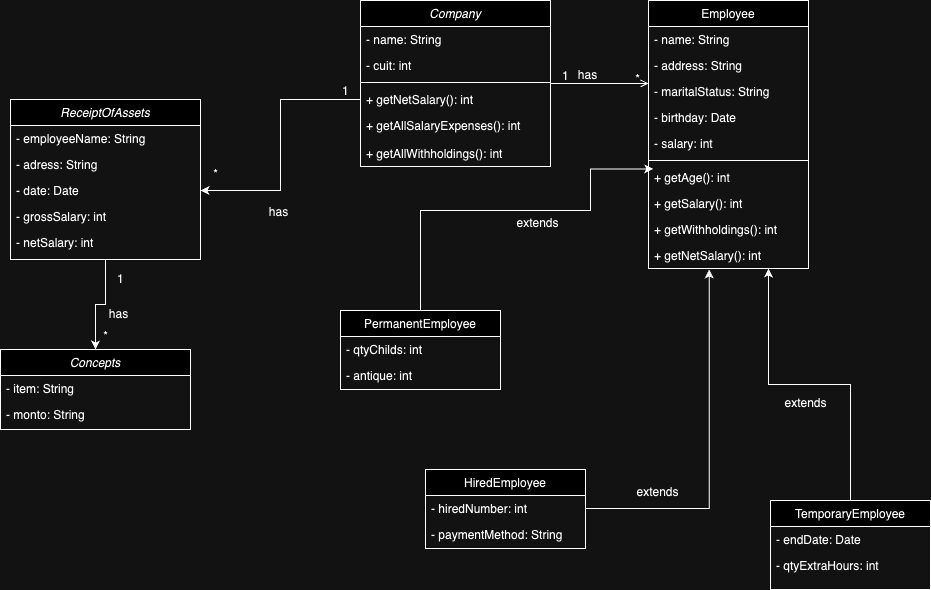

The diagram above was exported from draw.io. Its source (the exported page's mxGraphModel, read from the mxfile embedded in the PNG):
<mxGraphModel dx="954" dy="612" grid="1" gridSize="10" guides="1" tooltips="1" connect="1" arrows="1" fold="1" page="1" pageScale="1" pageWidth="1169" pageHeight="1654" math="0" shadow="0">
  <root>
    <mxCell id="WIyWlLk6GJQsqaUBKTNV-0" />
    <mxCell id="WIyWlLk6GJQsqaUBKTNV-1" parent="WIyWlLk6GJQsqaUBKTNV-0" />
    <mxCell id="zkfFHV4jXpPFQw0GAbJ--0" value="Company" style="swimlane;fontStyle=2;align=center;verticalAlign=top;childLayout=stackLayout;horizontal=1;startSize=26;horizontalStack=0;resizeParent=1;resizeLast=0;collapsible=1;marginBottom=0;rounded=0;shadow=0;strokeWidth=1;" parent="WIyWlLk6GJQsqaUBKTNV-1" vertex="1">
      <mxGeometry x="520" y="111" width="190" height="166" as="geometry">
        <mxRectangle x="230" y="140" width="160" height="26" as="alternateBounds" />
      </mxGeometry>
    </mxCell>
    <mxCell id="zkfFHV4jXpPFQw0GAbJ--1" value="- name: String" style="text;align=left;verticalAlign=top;spacingLeft=4;spacingRight=4;overflow=hidden;rotatable=0;points=[[0,0.5],[1,0.5]];portConstraint=eastwest;" parent="zkfFHV4jXpPFQw0GAbJ--0" vertex="1">
      <mxGeometry y="26" width="190" height="26" as="geometry" />
    </mxCell>
    <mxCell id="zkfFHV4jXpPFQw0GAbJ--2" value="- cuit: int" style="text;align=left;verticalAlign=top;spacingLeft=4;spacingRight=4;overflow=hidden;rotatable=0;points=[[0,0.5],[1,0.5]];portConstraint=eastwest;rounded=0;shadow=0;html=0;" parent="zkfFHV4jXpPFQw0GAbJ--0" vertex="1">
      <mxGeometry y="52" width="190" height="26" as="geometry" />
    </mxCell>
    <mxCell id="zkfFHV4jXpPFQw0GAbJ--4" value="" style="line;html=1;strokeWidth=1;align=left;verticalAlign=middle;spacingTop=-1;spacingLeft=3;spacingRight=3;rotatable=0;labelPosition=right;points=[];portConstraint=eastwest;" parent="zkfFHV4jXpPFQw0GAbJ--0" vertex="1">
      <mxGeometry y="78" width="190" height="8" as="geometry" />
    </mxCell>
    <mxCell id="jbQ1Qy3k3NqHHhI2MR_8-24" value="+ getNetSalary(): int" style="text;align=left;verticalAlign=top;spacingLeft=4;spacingRight=4;overflow=hidden;rotatable=0;points=[[0,0.5],[1,0.5]];portConstraint=eastwest;" parent="zkfFHV4jXpPFQw0GAbJ--0" vertex="1">
      <mxGeometry y="86" width="190" height="26" as="geometry" />
    </mxCell>
    <mxCell id="jbQ1Qy3k3NqHHhI2MR_8-25" value="+ getAllSalaryExpenses(): int" style="text;align=left;verticalAlign=top;spacingLeft=4;spacingRight=4;overflow=hidden;rotatable=0;points=[[0,0.5],[1,0.5]];portConstraint=eastwest;" parent="zkfFHV4jXpPFQw0GAbJ--0" vertex="1">
      <mxGeometry y="112" width="190" height="28" as="geometry" />
    </mxCell>
    <mxCell id="jbQ1Qy3k3NqHHhI2MR_8-26" value="+ getAllWithholdings(): int" style="text;align=left;verticalAlign=top;spacingLeft=4;spacingRight=4;overflow=hidden;rotatable=0;points=[[0,0.5],[1,0.5]];portConstraint=eastwest;" parent="zkfFHV4jXpPFQw0GAbJ--0" vertex="1">
      <mxGeometry y="140" width="190" height="26" as="geometry" />
    </mxCell>
    <mxCell id="zkfFHV4jXpPFQw0GAbJ--17" value="Employee" style="swimlane;fontStyle=0;align=center;verticalAlign=top;childLayout=stackLayout;horizontal=1;startSize=26;horizontalStack=0;resizeParent=1;resizeLast=0;collapsible=1;marginBottom=0;rounded=0;shadow=0;strokeWidth=1;" parent="WIyWlLk6GJQsqaUBKTNV-1" vertex="1">
      <mxGeometry x="808" y="111" width="160" height="268" as="geometry">
        <mxRectangle x="550" y="140" width="160" height="26" as="alternateBounds" />
      </mxGeometry>
    </mxCell>
    <mxCell id="zkfFHV4jXpPFQw0GAbJ--18" value="- name: String" style="text;align=left;verticalAlign=top;spacingLeft=4;spacingRight=4;overflow=hidden;rotatable=0;points=[[0,0.5],[1,0.5]];portConstraint=eastwest;" parent="zkfFHV4jXpPFQw0GAbJ--17" vertex="1">
      <mxGeometry y="26" width="160" height="26" as="geometry" />
    </mxCell>
    <mxCell id="zkfFHV4jXpPFQw0GAbJ--19" value="- address: String" style="text;align=left;verticalAlign=top;spacingLeft=4;spacingRight=4;overflow=hidden;rotatable=0;points=[[0,0.5],[1,0.5]];portConstraint=eastwest;rounded=0;shadow=0;html=0;" parent="zkfFHV4jXpPFQw0GAbJ--17" vertex="1">
      <mxGeometry y="52" width="160" height="26" as="geometry" />
    </mxCell>
    <mxCell id="zkfFHV4jXpPFQw0GAbJ--20" value="- maritalStatus: String" style="text;align=left;verticalAlign=top;spacingLeft=4;spacingRight=4;overflow=hidden;rotatable=0;points=[[0,0.5],[1,0.5]];portConstraint=eastwest;rounded=0;shadow=0;html=0;" parent="zkfFHV4jXpPFQw0GAbJ--17" vertex="1">
      <mxGeometry y="78" width="160" height="26" as="geometry" />
    </mxCell>
    <mxCell id="zkfFHV4jXpPFQw0GAbJ--21" value="- birthday: Date" style="text;align=left;verticalAlign=top;spacingLeft=4;spacingRight=4;overflow=hidden;rotatable=0;points=[[0,0.5],[1,0.5]];portConstraint=eastwest;rounded=0;shadow=0;html=0;" parent="zkfFHV4jXpPFQw0GAbJ--17" vertex="1">
      <mxGeometry y="104" width="160" height="26" as="geometry" />
    </mxCell>
    <mxCell id="zkfFHV4jXpPFQw0GAbJ--22" value="- salary: int" style="text;align=left;verticalAlign=top;spacingLeft=4;spacingRight=4;overflow=hidden;rotatable=0;points=[[0,0.5],[1,0.5]];portConstraint=eastwest;rounded=0;shadow=0;html=0;" parent="zkfFHV4jXpPFQw0GAbJ--17" vertex="1">
      <mxGeometry y="130" width="160" height="26" as="geometry" />
    </mxCell>
    <mxCell id="zkfFHV4jXpPFQw0GAbJ--23" value="" style="line;html=1;strokeWidth=1;align=left;verticalAlign=middle;spacingTop=-1;spacingLeft=3;spacingRight=3;rotatable=0;labelPosition=right;points=[];portConstraint=eastwest;" parent="zkfFHV4jXpPFQw0GAbJ--17" vertex="1">
      <mxGeometry y="156" width="160" height="8" as="geometry" />
    </mxCell>
    <mxCell id="zkfFHV4jXpPFQw0GAbJ--24" value="+ getAge(): int" style="text;align=left;verticalAlign=top;spacingLeft=4;spacingRight=4;overflow=hidden;rotatable=0;points=[[0,0.5],[1,0.5]];portConstraint=eastwest;" parent="zkfFHV4jXpPFQw0GAbJ--17" vertex="1">
      <mxGeometry y="164" width="160" height="26" as="geometry" />
    </mxCell>
    <mxCell id="jbQ1Qy3k3NqHHhI2MR_8-19" value="+ getSalary(): int" style="text;align=left;verticalAlign=top;spacingLeft=4;spacingRight=4;overflow=hidden;rotatable=0;points=[[0,0.5],[1,0.5]];portConstraint=eastwest;" parent="zkfFHV4jXpPFQw0GAbJ--17" vertex="1">
      <mxGeometry y="190" width="160" height="26" as="geometry" />
    </mxCell>
    <mxCell id="jbQ1Qy3k3NqHHhI2MR_8-20" value="+ getWithholdings(): int" style="text;align=left;verticalAlign=top;spacingLeft=4;spacingRight=4;overflow=hidden;rotatable=0;points=[[0,0.5],[1,0.5]];portConstraint=eastwest;" parent="zkfFHV4jXpPFQw0GAbJ--17" vertex="1">
      <mxGeometry y="216" width="160" height="26" as="geometry" />
    </mxCell>
    <mxCell id="jbQ1Qy3k3NqHHhI2MR_8-21" value="+ getNetSalary(): int" style="text;align=left;verticalAlign=top;spacingLeft=4;spacingRight=4;overflow=hidden;rotatable=0;points=[[0,0.5],[1,0.5]];portConstraint=eastwest;" parent="zkfFHV4jXpPFQw0GAbJ--17" vertex="1">
      <mxGeometry y="242" width="160" height="26" as="geometry" />
    </mxCell>
    <mxCell id="zkfFHV4jXpPFQw0GAbJ--26" value="" style="endArrow=open;shadow=0;strokeWidth=1;rounded=0;curved=0;endFill=1;edgeStyle=elbowEdgeStyle;elbow=vertical;" parent="WIyWlLk6GJQsqaUBKTNV-1" source="zkfFHV4jXpPFQw0GAbJ--0" target="zkfFHV4jXpPFQw0GAbJ--17" edge="1">
      <mxGeometry x="0.5" y="41" relative="1" as="geometry">
        <mxPoint x="680" y="183" as="sourcePoint" />
        <mxPoint x="840" y="183" as="targetPoint" />
        <mxPoint x="-40" y="32" as="offset" />
      </mxGeometry>
    </mxCell>
    <mxCell id="zkfFHV4jXpPFQw0GAbJ--27" value="1" style="resizable=0;align=left;verticalAlign=bottom;labelBackgroundColor=none;fontSize=12;" parent="zkfFHV4jXpPFQw0GAbJ--26" connectable="0" vertex="1">
      <mxGeometry x="-1" relative="1" as="geometry">
        <mxPoint x="10" y="1" as="offset" />
      </mxGeometry>
    </mxCell>
    <mxCell id="zkfFHV4jXpPFQw0GAbJ--28" value="*" style="resizable=0;align=right;verticalAlign=bottom;labelBackgroundColor=none;fontSize=12;" parent="zkfFHV4jXpPFQw0GAbJ--26" connectable="0" vertex="1">
      <mxGeometry x="1" relative="1" as="geometry">
        <mxPoint x="-7" y="4" as="offset" />
      </mxGeometry>
    </mxCell>
    <mxCell id="zkfFHV4jXpPFQw0GAbJ--29" value="has" style="text;html=1;resizable=0;points=[];;align=center;verticalAlign=middle;labelBackgroundColor=none;rounded=0;shadow=0;strokeWidth=1;fontSize=12;" parent="zkfFHV4jXpPFQw0GAbJ--26" vertex="1" connectable="0">
      <mxGeometry x="0.5" y="49" relative="1" as="geometry">
        <mxPoint x="-38" y="40" as="offset" />
      </mxGeometry>
    </mxCell>
    <mxCell id="jbQ1Qy3k3NqHHhI2MR_8-0" value="PermanentEmployee" style="swimlane;fontStyle=0;align=center;verticalAlign=top;childLayout=stackLayout;horizontal=1;startSize=26;horizontalStack=0;resizeParent=1;resizeLast=0;collapsible=1;marginBottom=0;rounded=0;shadow=0;strokeWidth=1;" parent="WIyWlLk6GJQsqaUBKTNV-1" vertex="1">
      <mxGeometry x="500" y="421" width="160" height="79" as="geometry">
        <mxRectangle x="550" y="140" width="160" height="26" as="alternateBounds" />
      </mxGeometry>
    </mxCell>
    <mxCell id="jbQ1Qy3k3NqHHhI2MR_8-1" value="- qtyChilds: int" style="text;align=left;verticalAlign=top;spacingLeft=4;spacingRight=4;overflow=hidden;rotatable=0;points=[[0,0.5],[1,0.5]];portConstraint=eastwest;" parent="jbQ1Qy3k3NqHHhI2MR_8-0" vertex="1">
      <mxGeometry y="26" width="160" height="26" as="geometry" />
    </mxCell>
    <mxCell id="jbQ1Qy3k3NqHHhI2MR_8-2" value="- antique: int" style="text;align=left;verticalAlign=top;spacingLeft=4;spacingRight=4;overflow=hidden;rotatable=0;points=[[0,0.5],[1,0.5]];portConstraint=eastwest;rounded=0;shadow=0;html=0;" parent="jbQ1Qy3k3NqHHhI2MR_8-0" vertex="1">
      <mxGeometry y="52" width="160" height="26" as="geometry" />
    </mxCell>
    <mxCell id="jbQ1Qy3k3NqHHhI2MR_8-10" style="edgeStyle=orthogonalEdgeStyle;rounded=0;orthogonalLoop=1;jettySize=auto;html=1;entryX=0.03;entryY=0.169;entryDx=0;entryDy=0;entryPerimeter=0;" parent="WIyWlLk6GJQsqaUBKTNV-1" source="jbQ1Qy3k3NqHHhI2MR_8-0" target="zkfFHV4jXpPFQw0GAbJ--24" edge="1">
      <mxGeometry relative="1" as="geometry">
        <Array as="points">
          <mxPoint x="580" y="321" />
          <mxPoint x="750" y="321" />
          <mxPoint x="750" y="279" />
        </Array>
      </mxGeometry>
    </mxCell>
    <mxCell id="jbQ1Qy3k3NqHHhI2MR_8-11" value="extends" style="text;html=1;resizable=0;points=[];;align=center;verticalAlign=middle;labelBackgroundColor=none;rounded=0;shadow=0;strokeWidth=1;fontSize=12;" parent="WIyWlLk6GJQsqaUBKTNV-1" connectable="0" vertex="1">
      <mxGeometry x="700" y="331.00000000000006" as="geometry">
        <mxPoint x="-4" y="2" as="offset" />
      </mxGeometry>
    </mxCell>
    <mxCell id="jbQ1Qy3k3NqHHhI2MR_8-17" style="edgeStyle=orthogonalEdgeStyle;rounded=0;orthogonalLoop=1;jettySize=auto;html=1;entryX=0.75;entryY=1;entryDx=0;entryDy=0;" parent="WIyWlLk6GJQsqaUBKTNV-1" source="jbQ1Qy3k3NqHHhI2MR_8-12" target="zkfFHV4jXpPFQw0GAbJ--17" edge="1">
      <mxGeometry relative="1" as="geometry" />
    </mxCell>
    <mxCell id="jbQ1Qy3k3NqHHhI2MR_8-12" value="TemporaryEmployee" style="swimlane;fontStyle=0;align=center;verticalAlign=top;childLayout=stackLayout;horizontal=1;startSize=26;horizontalStack=0;resizeParent=1;resizeLast=0;collapsible=1;marginBottom=0;rounded=0;shadow=0;strokeWidth=1;" parent="WIyWlLk6GJQsqaUBKTNV-1" vertex="1">
      <mxGeometry x="930" y="611" width="160" height="89" as="geometry">
        <mxRectangle x="550" y="140" width="160" height="26" as="alternateBounds" />
      </mxGeometry>
    </mxCell>
    <mxCell id="jbQ1Qy3k3NqHHhI2MR_8-13" value="- endDate: Date" style="text;align=left;verticalAlign=top;spacingLeft=4;spacingRight=4;overflow=hidden;rotatable=0;points=[[0,0.5],[1,0.5]];portConstraint=eastwest;" parent="jbQ1Qy3k3NqHHhI2MR_8-12" vertex="1">
      <mxGeometry y="26" width="160" height="26" as="geometry" />
    </mxCell>
    <mxCell id="jbQ1Qy3k3NqHHhI2MR_8-14" value="- qtyExtraHours: int" style="text;align=left;verticalAlign=top;spacingLeft=4;spacingRight=4;overflow=hidden;rotatable=0;points=[[0,0.5],[1,0.5]];portConstraint=eastwest;rounded=0;shadow=0;html=0;" parent="jbQ1Qy3k3NqHHhI2MR_8-12" vertex="1">
      <mxGeometry y="52" width="160" height="26" as="geometry" />
    </mxCell>
    <mxCell id="jbQ1Qy3k3NqHHhI2MR_8-18" value="extends" style="text;html=1;resizable=0;points=[];;align=center;verticalAlign=middle;labelBackgroundColor=none;rounded=0;shadow=0;strokeWidth=1;fontSize=12;" parent="WIyWlLk6GJQsqaUBKTNV-1" connectable="0" vertex="1">
      <mxGeometry x="968" y="511" as="geometry">
        <mxPoint x="-4" y="2" as="offset" />
      </mxGeometry>
    </mxCell>
    <mxCell id="jbQ1Qy3k3NqHHhI2MR_8-48" style="edgeStyle=orthogonalEdgeStyle;rounded=0;orthogonalLoop=1;jettySize=auto;html=1;" parent="WIyWlLk6GJQsqaUBKTNV-1" source="jbQ1Qy3k3NqHHhI2MR_8-27" target="jbQ1Qy3k3NqHHhI2MR_8-42" edge="1">
      <mxGeometry relative="1" as="geometry" />
    </mxCell>
    <mxCell id="jbQ1Qy3k3NqHHhI2MR_8-27" value="ReceiptOfAssets" style="swimlane;fontStyle=2;align=center;verticalAlign=top;childLayout=stackLayout;horizontal=1;startSize=26;horizontalStack=0;resizeParent=1;resizeLast=0;collapsible=1;marginBottom=0;rounded=0;shadow=0;strokeWidth=1;" parent="WIyWlLk6GJQsqaUBKTNV-1" vertex="1">
      <mxGeometry x="170" y="210" width="190" height="160" as="geometry">
        <mxRectangle x="230" y="140" width="160" height="26" as="alternateBounds" />
      </mxGeometry>
    </mxCell>
    <mxCell id="jbQ1Qy3k3NqHHhI2MR_8-28" value="- employeeName: String" style="text;align=left;verticalAlign=top;spacingLeft=4;spacingRight=4;overflow=hidden;rotatable=0;points=[[0,0.5],[1,0.5]];portConstraint=eastwest;" parent="jbQ1Qy3k3NqHHhI2MR_8-27" vertex="1">
      <mxGeometry y="26" width="190" height="26" as="geometry" />
    </mxCell>
    <mxCell id="jbQ1Qy3k3NqHHhI2MR_8-29" value="- adress: String" style="text;align=left;verticalAlign=top;spacingLeft=4;spacingRight=4;overflow=hidden;rotatable=0;points=[[0,0.5],[1,0.5]];portConstraint=eastwest;rounded=0;shadow=0;html=0;" parent="jbQ1Qy3k3NqHHhI2MR_8-27" vertex="1">
      <mxGeometry y="52" width="190" height="26" as="geometry" />
    </mxCell>
    <mxCell id="jbQ1Qy3k3NqHHhI2MR_8-35" value="- date: Date" style="text;align=left;verticalAlign=top;spacingLeft=4;spacingRight=4;overflow=hidden;rotatable=0;points=[[0,0.5],[1,0.5]];portConstraint=eastwest;" parent="jbQ1Qy3k3NqHHhI2MR_8-27" vertex="1">
      <mxGeometry y="78" width="190" height="26" as="geometry" />
    </mxCell>
    <mxCell id="jbQ1Qy3k3NqHHhI2MR_8-36" value="- grossSalary: int" style="text;align=left;verticalAlign=top;spacingLeft=4;spacingRight=4;overflow=hidden;rotatable=0;points=[[0,0.5],[1,0.5]];portConstraint=eastwest;" parent="jbQ1Qy3k3NqHHhI2MR_8-27" vertex="1">
      <mxGeometry y="104" width="190" height="26" as="geometry" />
    </mxCell>
    <mxCell id="jbQ1Qy3k3NqHHhI2MR_8-37" value="- netSalary: int" style="text;align=left;verticalAlign=top;spacingLeft=4;spacingRight=4;overflow=hidden;rotatable=0;points=[[0,0.5],[1,0.5]];portConstraint=eastwest;" parent="jbQ1Qy3k3NqHHhI2MR_8-27" vertex="1">
      <mxGeometry y="130" width="190" height="26" as="geometry" />
    </mxCell>
    <mxCell id="jbQ1Qy3k3NqHHhI2MR_8-38" style="edgeStyle=orthogonalEdgeStyle;rounded=0;orthogonalLoop=1;jettySize=auto;html=1;" parent="WIyWlLk6GJQsqaUBKTNV-1" source="jbQ1Qy3k3NqHHhI2MR_8-24" target="jbQ1Qy3k3NqHHhI2MR_8-35" edge="1">
      <mxGeometry relative="1" as="geometry" />
    </mxCell>
    <mxCell id="jbQ1Qy3k3NqHHhI2MR_8-39" value="1" style="resizable=0;align=left;verticalAlign=bottom;labelBackgroundColor=none;fontSize=12;" parent="WIyWlLk6GJQsqaUBKTNV-1" connectable="0" vertex="1">
      <mxGeometry x="500" y="210" as="geometry" />
    </mxCell>
    <mxCell id="jbQ1Qy3k3NqHHhI2MR_8-40" value="*" style="resizable=0;align=right;verticalAlign=bottom;labelBackgroundColor=none;fontSize=12;" parent="WIyWlLk6GJQsqaUBKTNV-1" connectable="0" vertex="1">
      <mxGeometry x="820" y="208" as="geometry">
        <mxPoint x="-441" y="85" as="offset" />
      </mxGeometry>
    </mxCell>
    <mxCell id="jbQ1Qy3k3NqHHhI2MR_8-41" value="has" style="text;html=1;resizable=0;points=[];;align=center;verticalAlign=middle;labelBackgroundColor=none;rounded=0;shadow=0;strokeWidth=1;fontSize=12;" parent="WIyWlLk6GJQsqaUBKTNV-1" connectable="0" vertex="1">
      <mxGeometry x="570" y="208" as="geometry">
        <mxPoint x="-133" y="114" as="offset" />
      </mxGeometry>
    </mxCell>
    <mxCell id="jbQ1Qy3k3NqHHhI2MR_8-42" value="Concepts" style="swimlane;fontStyle=2;align=center;verticalAlign=top;childLayout=stackLayout;horizontal=1;startSize=26;horizontalStack=0;resizeParent=1;resizeLast=0;collapsible=1;marginBottom=0;rounded=0;shadow=0;strokeWidth=1;" parent="WIyWlLk6GJQsqaUBKTNV-1" vertex="1">
      <mxGeometry x="160" y="460" width="190" height="80" as="geometry">
        <mxRectangle x="230" y="140" width="160" height="26" as="alternateBounds" />
      </mxGeometry>
    </mxCell>
    <mxCell id="jbQ1Qy3k3NqHHhI2MR_8-43" value="- item: String" style="text;align=left;verticalAlign=top;spacingLeft=4;spacingRight=4;overflow=hidden;rotatable=0;points=[[0,0.5],[1,0.5]];portConstraint=eastwest;" parent="jbQ1Qy3k3NqHHhI2MR_8-42" vertex="1">
      <mxGeometry y="26" width="190" height="26" as="geometry" />
    </mxCell>
    <mxCell id="jbQ1Qy3k3NqHHhI2MR_8-44" value="- monto: String" style="text;align=left;verticalAlign=top;spacingLeft=4;spacingRight=4;overflow=hidden;rotatable=0;points=[[0,0.5],[1,0.5]];portConstraint=eastwest;rounded=0;shadow=0;html=0;" parent="jbQ1Qy3k3NqHHhI2MR_8-42" vertex="1">
      <mxGeometry y="52" width="190" height="26" as="geometry" />
    </mxCell>
    <mxCell id="jbQ1Qy3k3NqHHhI2MR_8-49" value="*" style="resizable=0;align=right;verticalAlign=bottom;labelBackgroundColor=none;fontSize=12;" parent="WIyWlLk6GJQsqaUBKTNV-1" connectable="0" vertex="1">
      <mxGeometry x="710" y="370" as="geometry">
        <mxPoint x="-441" y="85" as="offset" />
      </mxGeometry>
    </mxCell>
    <mxCell id="jbQ1Qy3k3NqHHhI2MR_8-50" value="1" style="resizable=0;align=left;verticalAlign=bottom;labelBackgroundColor=none;fontSize=12;" parent="WIyWlLk6GJQsqaUBKTNV-1" connectable="0" vertex="1">
      <mxGeometry x="510" y="220" as="geometry">
        <mxPoint x="-235" y="178" as="offset" />
      </mxGeometry>
    </mxCell>
    <mxCell id="jbQ1Qy3k3NqHHhI2MR_8-51" value="has" style="text;html=1;resizable=0;points=[];;align=center;verticalAlign=middle;labelBackgroundColor=none;rounded=0;shadow=0;strokeWidth=1;fontSize=12;" parent="WIyWlLk6GJQsqaUBKTNV-1" connectable="0" vertex="1">
      <mxGeometry x="410" y="310" as="geometry">
        <mxPoint x="-133" y="114" as="offset" />
      </mxGeometry>
    </mxCell>
    <mxCell id="dsLmUKhmEIQpaiiTCm-2-0" value="HiredEmployee" style="swimlane;fontStyle=0;align=center;verticalAlign=top;childLayout=stackLayout;horizontal=1;startSize=26;horizontalStack=0;resizeParent=1;resizeLast=0;collapsible=1;marginBottom=0;rounded=0;shadow=0;strokeWidth=1;" parent="WIyWlLk6GJQsqaUBKTNV-1" vertex="1">
      <mxGeometry x="585" y="580" width="160" height="79" as="geometry">
        <mxRectangle x="550" y="140" width="160" height="26" as="alternateBounds" />
      </mxGeometry>
    </mxCell>
    <mxCell id="dsLmUKhmEIQpaiiTCm-2-1" value="- hiredNumber: int" style="text;align=left;verticalAlign=top;spacingLeft=4;spacingRight=4;overflow=hidden;rotatable=0;points=[[0,0.5],[1,0.5]];portConstraint=eastwest;" parent="dsLmUKhmEIQpaiiTCm-2-0" vertex="1">
      <mxGeometry y="26" width="160" height="26" as="geometry" />
    </mxCell>
    <mxCell id="dsLmUKhmEIQpaiiTCm-2-2" value="- paymentMethod: String" style="text;align=left;verticalAlign=top;spacingLeft=4;spacingRight=4;overflow=hidden;rotatable=0;points=[[0,0.5],[1,0.5]];portConstraint=eastwest;rounded=0;shadow=0;html=0;" parent="dsLmUKhmEIQpaiiTCm-2-0" vertex="1">
      <mxGeometry y="52" width="160" height="26" as="geometry" />
    </mxCell>
    <mxCell id="dsLmUKhmEIQpaiiTCm-2-4" style="edgeStyle=orthogonalEdgeStyle;rounded=0;orthogonalLoop=1;jettySize=auto;html=1;entryX=0.38;entryY=1.031;entryDx=0;entryDy=0;entryPerimeter=0;" parent="WIyWlLk6GJQsqaUBKTNV-1" source="dsLmUKhmEIQpaiiTCm-2-1" target="jbQ1Qy3k3NqHHhI2MR_8-21" edge="1">
      <mxGeometry relative="1" as="geometry" />
    </mxCell>
    <mxCell id="dsLmUKhmEIQpaiiTCm-2-5" value="extends" style="text;html=1;resizable=0;points=[];;align=center;verticalAlign=middle;labelBackgroundColor=none;rounded=0;shadow=0;strokeWidth=1;fontSize=12;" parent="WIyWlLk6GJQsqaUBKTNV-1" connectable="0" vertex="1">
      <mxGeometry x="820" y="600" as="geometry">
        <mxPoint x="-4" y="2" as="offset" />
      </mxGeometry>
    </mxCell>
  </root>
</mxGraphModel>